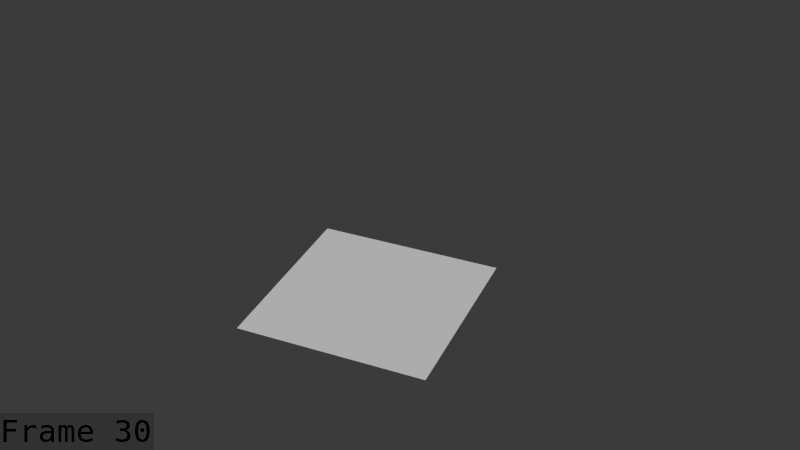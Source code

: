 # Source: Drayd_death_spline_July_23_clean_up.blend  (saved by Blender 5.1.30; exported with 4.5.12 LTS)
import bpy
from mathutils import Matrix  # noqa: F401  (used for matrix-valued properties, if any)

bpy.ops.wm.read_factory_settings(use_empty=True)
scene = bpy.context.scene
scene.name = 'Scene'

# ---- collections
col_collection = bpy.data.collections.new('Collection'); scene.collection.children.link(col_collection)
col_collection_001 = bpy.data.collections.new('Collection.001'); col_collection.children.link(col_collection_001)

# ---- world
world_world = bpy.data.worlds.new('World'); scene.world = world_world
world_world.use_nodes = True; world_world.node_tree.nodes.clear()
_N = world_world.node_tree.nodes; _L = world_world.node_tree.links
n0 = _N.new('ShaderNodeOutputWorld'); n0.name = 'World Output'; n0.location = (200, 100)
n1 = _N.new('ShaderNodeBackground'); n1.name = 'Background'; n1.location = (-200, 100)
n1.inputs[0].default_value = (0.05088, 0.05088, 0.05088, 1.0)
_L.new(n1.outputs[0], n0.inputs[0])
n0.is_active_output = True
world_world.color = (0.05088, 0.05088, 0.05088)
world_world.sun_shadow_jitter_overblur = 0.0

# ---- cameras
cam_camera_001 = bpy.data.cameras.new('Camera.001')
cam_camera_001.clip_end = 100.0
cam_camera_001.ortho_scale = 7.314

# ---- meshes
me_plane = bpy.data.meshes.new('Plane')
me_plane.from_pydata([(-1.0, -1.0, 0.0), (1.0, -1.0, 0.0), (-1.0, 1.0, 0.0), (1.0, 1.0, 0.0)], [], [(0, 1, 3, 2)])
_uv = me_plane.uv_layers.new(name='UVMap')
_uv.uv.foreach_set('vector', [0.0, 0.0, 1.0, 0.0, 1.0, 1.0, 0.0, 1.0])
me_plane.update()
me_plane_001 = bpy.data.meshes.new('Plane.001')
me_plane_001.from_pydata([(-1.0, -1.0, 0.0), (1.0, -1.0, 0.0), (-1.0, 1.0, 0.0), (1.0, 1.0, 0.0)], [], [(0, 1, 3, 2)])
_uv = me_plane_001.uv_layers.new(name='UVMap')
_uv.uv.foreach_set('vector', [0.0, 0.0, 1.0, 0.0, 1.0, 1.0, 0.0, 1.0])
me_plane_001.update()
me_mesh = bpy.data.meshes.new('Mesh')
me_mesh.from_pydata([], [], [])
me_mesh.materials.append(None)
me_mesh.materials.append(None)
me_mesh.materials.append(None)
me_mesh.materials.append(None)
me_mesh.update()
arm_armature = bpy.data.armatures.new('Armature')  # bones are not reproduced

# ---- objects
ob_camera = bpy.data.objects.new('Camera', cam_camera_001)
ob_plane = bpy.data.objects.new('Plane', me_plane)
ob_plane_001 = bpy.data.objects.new('Plane.001', me_plane_001)
ob_mball_001 = bpy.data.objects.new('Mball.001', me_mesh)
ob_armature = bpy.data.objects.new('Armature', arm_armature)

# ---- transforms, parenting, visibility, modifiers, constraints
ob_camera.location = (-3.915, 8.388, 6.653)
ob_camera.rotation_euler = (1.012, -3.648e-07, 3.547)
ob_camera.lock_rotations_4d = False
ob_camera.empty_display_type = 'ARROWS'
ob_camera.color = (0.0, 0.0, 0.0, 0.0)
ob_camera.display_type = 'WIRE'
ob_camera.lineart.crease_threshold = 0.0
ob_plane.location = (0.0, 0.0, 0.0)
ob_plane.hide_render = True
ob_plane_001.location = (0.0, 0.0, 0.0)
ob_mball_001.parent = ob_armature
ob_mball_001.matrix_parent_inverse = Matrix(((-4.371e-08, 1.0, 0.0, -0.8685), (-1.0, -4.371e-08, -0.0, 0.5922), (0.0, -0.0, 1.0, -0.2007), (-0.0, 0.0, -0.0, 1.0)))
ob_mball_001.location = (0.6102, 0.8632, 0.7144)
ob_mball_001.scale = (0.1819, 0.1819, 0.1819)
_m = ob_mball_001.modifiers.new('Armature', 'ARMATURE')
_m.object = ob_armature
ob_armature.location = (0.0, 0.0, 0.2007)
ob_armature.rotation_euler = (0.0, -0.0, 1.571)
ob_armature.show_in_front = True

# ---- collection membership
col_collection.objects.link(ob_camera)
col_collection.objects.link(ob_plane)
col_collection.objects.link(ob_plane_001)
col_collection_001.objects.link(ob_mball_001)
col_collection_001.objects.link(ob_armature)

# ---- scene / render settings (as saved in the file)
scene.camera = ob_camera
scene.frame_start = 1; scene.frame_end = 65; scene.frame_set(30)
scene.render.engine = 'BLENDER_EEVEE_NEXT'
scene.render.image_settings.file_format = 'FFMPEG'
scene.render.image_settings.color_mode = 'RGB'
scene.render.fps = 60
scene.render.bake_bias = 0.0
scene.render.bake_samples = 0
scene.render.use_stamp_time = False
scene.render.use_stamp_date = False
scene.render.use_stamp_camera = False
scene.render.use_stamp_scene = False
scene.render.use_stamp_filename = False
scene.render.use_stamp_render_time = False
scene.render.use_stamp = True
scene.render.stamp_font_size = 31
scene.render.stamp_foreground = (0.0, 0.0, 0.0, 1.0)
scene.cycles.sampling_pattern = 'TABULATED_SOBOL'
scene.eevee.use_volume_custom_range = False
bpy.context.view_layer.update()

# ---- added for rendering (the .blend has no usable light): sun
light_auto_sun = bpy.data.lights.new('AutoSun', 'SUN')
light_auto_sun.energy = 3.0
light_auto_sun.angle = 0.0523599
ob_auto_sun = bpy.data.objects.new('AutoSun', light_auto_sun)
scene.collection.objects.link(ob_auto_sun)
ob_auto_sun.rotation_euler = (0.872665, 0.174533, 0.523599)
bpy.context.view_layer.update()
